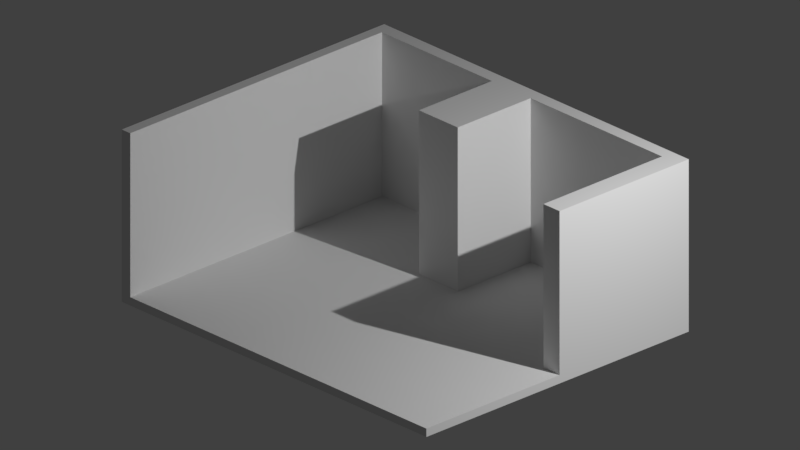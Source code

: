 # Source: room3.blend  (saved by Blender 2.79.0; exported with 4.5.12 LTS)
import bpy
from mathutils import Matrix  # noqa: F401  (used for matrix-valued properties, if any)

bpy.ops.wm.read_factory_settings(use_empty=True)
scene = bpy.context.scene
scene.name = 'Scene'

# ---- collections
col_collection_1 = bpy.data.collections.new('Collection 1'); scene.collection.children.link(col_collection_1)

# ---- world
world_world = bpy.data.worlds.new('World'); scene.world = world_world
world_world.color = (0.05088, 0.05088, 0.05088)
world_world.use_sun_shadow = False
world_world.sun_shadow_jitter_overblur = 0.0
world_world.cycles.sampling_method = 'MANUAL'

# ---- cameras
cam_camera = bpy.data.cameras.new('Camera')
cam_camera.type = 'ORTHO'
cam_camera.clip_end = 100.0
cam_camera.lens = 35.0
cam_camera.sensor_width = 32.0
cam_camera.sensor_height = 18.0
cam_camera.ortho_scale = 10.61
cam_camera.dof.focus_distance = 0.0

# ---- lights
light_lamp = bpy.data.lights.new('Lamp', 'AREA')
light_lamp.transmission_factor = 0.0
light_lamp.cutoff_distance = 30.0
light_lamp.energy = 666.6
light_lamp.shadow_buffer_clip_start = 1.001
light_lamp.shadow_soft_size = 0.1
light_lamp.shadow_maximum_resolution = 0.006
light_lamp.use_absolute_resolution = True
light_lamp.shape = 'RECTANGLE'
light_lamp.size = 0.1
light_lamp.size_y = 0.1

# ---- meshes
me_plane = bpy.data.meshes.new('Plane')
me_plane.from_pydata([(-1.183, -3.585, -0.03274), (4.676, -3.585, -0.03274), (-1.183, 1.218, -0.03274), (4.676, 1.218, -0.03274), (-1.183, -3.585, -0.1556), (4.676, -3.585, -0.1556), (-1.183, 1.218, -0.1556), (4.676, 1.218, -0.1556), (-1.02, -3.585, -0.03274), (-1.02, 1.218, -0.03274), (-1.02, -3.585, -0.1556), (-1.02, 1.218, -0.1556), (-1.183, 1.022, -0.03274), (4.676, 1.022, -0.03274), (-1.183, 1.022, -0.1556), (4.676, 1.022, -0.1556), (-1.02, 1.022, -0.1556), (-1.02, 1.022, -0.03274), (1.697, -3.585, -0.03274), (1.697, -3.585, -0.1556), (1.697, 1.218, -0.03274), (1.697, 1.218, -0.1556), (1.697, 1.022, -0.1556), (1.697, 1.022, -0.03274), (1.841, -3.585, -0.03274), (1.841, -3.585, -0.1556), (1.841, 1.022, -0.03274), (1.841, 1.218, -0.03274), (1.841, 1.218, -0.1556), (1.841, 1.022, -0.1556), (-1.183, -0.3129, -0.03274), (-1.183, -0.3129, -0.1556), (-1.02, -0.3129, -0.03274), (4.676, -0.3129, -0.03274), (4.676, -0.3129, -0.1556), (-1.02, -0.3129, -0.1556), (1.697, -0.3129, -0.03274), (1.697, -0.3129, -0.1556), (1.841, -0.3129, -0.03274), (1.841, -0.3129, -0.1556), (2.727, -3.585, -0.03274), (2.727, -3.585, -0.1556), (2.727, 1.022, -0.03274), (2.727, 1.218, -0.03274), (2.727, 1.218, -0.1556), (2.727, 1.022, -0.1556), (2.727, -0.3129, -0.03274), (2.727, -0.3129, -0.1556), (1.096, 1.218, -0.03274), (1.096, 1.218, -0.1556), (1.096, 1.022, -0.1556), (1.096, -3.585, -0.03274), (1.096, -3.585, -0.1556), (1.096, 1.022, -0.03274), (1.096, -0.3129, -0.1556), (1.096, -0.3129, -0.03274), (-1.183, -0.3129, -0.03274), (-1.183, -3.585, -0.03274), (-1.02, -3.585, -0.03274), (-1.02, -0.3129, -0.03274), (-1.183, 1.022, -0.03274), (-1.02, 1.022, -0.03274), (-1.183, -3.585, 2.366), (-1.02, -3.585, 2.366), (-1.183, 1.022, 2.366), (-1.02, 1.022, 2.366), (-1.183, -0.3129, 2.366), (-1.02, -0.3129, 2.366), (-1.02, -0.3129, -0.03274), (-1.183, -0.3129, -0.03274), (-1.02, 1.022, -0.03274), (-1.183, 1.022, -0.03274), (-1.02, -3.585, -0.03274), (-1.183, -3.585, -0.03274), (-1.183, 1.218, 2.366), (-1.02, 1.218, 2.366), (4.676, 1.218, 2.366), (4.676, 1.022, 2.366), (1.096, 1.218, 2.366), (-1.183, 1.022, 2.366), (-1.02, 1.022, 2.366), (2.727, 1.022, 2.366), (1.841, 1.218, 2.366), (1.697, 1.218, 2.366), (1.096, 1.022, 2.366), (1.697, 1.022, 2.366), (1.841, 1.022, 2.366), (2.727, 1.218, 2.366), (4.367, -3.585, -0.03274), (4.367, -3.585, -0.1556), (4.367, 1.022, -0.03274), (4.367, -0.3129, -0.03274), (4.367, 1.218, -0.03274), (4.367, 1.218, -0.1556), (4.367, 1.022, -0.1556), (4.367, -0.3129, -0.1556), (4.367, 1.022, 2.366), (4.367, 1.218, 2.366), (-1.183, -1.147, -0.1556), (1.697, -1.147, -0.03274), (1.841, -1.147, -0.03274), (4.676, -1.147, -0.03274), (4.676, -1.147, -0.1556), (-1.02, -1.147, -0.1556), (1.697, -1.147, -0.1556), (1.841, -1.147, -0.1556), (2.727, -1.147, -0.1556), (2.727, -1.147, -0.03274), (1.096, -1.147, -0.03274), (1.096, -1.147, -0.1556), (4.367, -1.147, -0.1556), (4.367, -1.147, -0.03274), (4.676, -0.3129, 2.366), (4.676, 1.022, 2.366), (4.367, 1.022, 2.366), (4.676, -1.147, 2.366), (4.367, -0.3129, 2.366), (4.367, -1.147, 2.366), (1.096, 1.022, 2.366), (1.697, 1.022, 2.366), (1.841, 1.022, 2.366), (1.697, -0.3129, 2.366), (1.841, -0.3129, 2.366), (1.096, -0.3129, 2.366)], [], [(92, 3, 76, 97), (94, 15, 7, 93), (9, 2, 6, 11), (88, 1, 5, 89), (13, 3, 7, 15), (30, 0, 4, 98, 31), (0, 8, 10, 4), (48, 9, 11, 49), (14, 16, 11, 6), (20, 27, 82, 83), (30, 12, 60, 56), (31, 35, 16, 14), (2, 12, 14, 6), (33, 13, 15, 34), (95, 34, 15, 94), (91, 90, 114, 116), (23, 26, 120, 119), (54, 37, 22, 50), (27, 20, 21, 28), (51, 18, 19, 52), (50, 22, 21, 49), (42, 26, 86, 81), (43, 27, 28, 44), (53, 23, 119, 118), (37, 39, 29, 22), (18, 24, 25, 19), (22, 29, 28, 21), (17, 12, 79, 80), (104, 105, 39, 37), (99, 36, 38, 100), (109, 104, 37, 54), (108, 55, 36, 99), (13, 33, 112, 113), (110, 102, 34, 95), (101, 33, 34, 102), (98, 103, 35, 31), (17, 32, 59, 61), (12, 30, 31, 14), (105, 106, 47, 39), (100, 38, 46, 107), (92, 43, 44, 93), (38, 26, 42, 46), (39, 47, 45, 29), (24, 40, 41, 25), (29, 45, 44, 28), (48, 20, 83, 78), (8, 32, 55, 108, 51), (103, 109, 54, 35), (2, 9, 75, 74), (16, 50, 49, 11), (8, 51, 52, 10), (35, 54, 50, 16), (32, 17, 53, 55), (20, 48, 49, 21), (17, 12, 71, 70), (12, 30, 69, 71), (8, 0, 57, 58), (32, 8, 58, 59), (12, 17, 61, 60), (0, 30, 56, 57), (0, 8, 72, 73), (73, 72, 63, 62), (68, 70, 65, 67), (69, 73, 62, 66), (64, 66, 62, 63, 67, 65), (70, 71, 64, 65), (8, 32, 68, 72), (71, 69, 66, 64), (32, 17, 70, 68), (30, 0, 73, 69), (72, 68, 67, 63), (96, 97, 76, 77), (79, 74, 75, 80), (84, 78, 83, 85), (85, 83, 82, 86), (86, 82, 87, 81), (80, 75, 78, 84), (12, 2, 74, 79), (9, 48, 78, 75), (23, 53, 84, 85), (53, 17, 80, 84), (90, 42, 81, 96), (26, 23, 85, 86), (3, 13, 77, 76), (27, 43, 87, 82), (13, 90, 96, 77), (81, 87, 97, 96), (3, 92, 93, 7), (106, 110, 95, 47), (107, 46, 91, 111), (46, 42, 90, 91), (47, 95, 94, 45), (40, 88, 89, 41), (45, 94, 93, 44), (43, 92, 97, 87), (40, 107, 111, 88), (41, 89, 110, 106), (10, 52, 109, 103), (24, 100, 107, 40), (25, 41, 106, 105), (4, 10, 103, 98), (1, 101, 102, 5), (89, 5, 102, 110), (88, 111, 101, 1), (51, 108, 99, 18), (52, 19, 104, 109), (18, 99, 100, 24), (19, 25, 105, 104), (116, 114, 113, 112), (117, 116, 112, 115), (111, 91, 116, 117), (101, 111, 117, 115), (33, 101, 115, 112), (90, 13, 113, 114), (123, 118, 119, 121), (121, 119, 120, 122), (26, 38, 122, 120), (55, 53, 118, 123), (36, 55, 123, 121), (38, 36, 121, 122)])
me_plane.use_remesh_preserve_volume = False
me_plane.use_remesh_preserve_attributes = False
me_plane.use_mirror_vertex_groups = False
me_plane.update()

# ---- objects
ob_plane = bpy.data.objects.new('Plane', me_plane)
ob_lamp = bpy.data.objects.new('Lamp', light_lamp)
ob_camera = bpy.data.objects.new('Camera', cam_camera)

# ---- transforms, parenting, visibility, modifiers, constraints
ob_plane.location = (-2.285, 1.577, 0.03412)
ob_plane.lineart.crease_threshold = 0.0
ob_lamp.location = (8.848, 2.142, 7.438)
ob_lamp.rotation_euler = (0.69, 0.6529, 1.022)
ob_lamp.lock_rotations_4d = False
ob_lamp.empty_display_type = 'ARROWS'
ob_lamp.color = (0.0, 0.0, 0.0, 0.0)
ob_lamp.hide_viewport = True
ob_lamp.lineart.crease_threshold = 0.0
ob_camera.location = (10.45, -10.16, 8.315)
ob_camera.rotation_euler = (1.135, -1.991e-05, 0.8102)
ob_camera.lock_rotations_4d = False
ob_camera.empty_display_type = 'ARROWS'
ob_camera.color = (0.0, 0.0, 0.0, 0.0)
ob_camera.hide_viewport = True
ob_camera.display_type = 'WIRE'
ob_camera.lineart.crease_threshold = 0.0

# ---- collection membership
col_collection_1.objects.link(ob_plane)
col_collection_1.objects.link(ob_lamp)
col_collection_1.objects.link(ob_camera)

# ---- scene / render settings (as saved in the file)
scene.camera = ob_camera
scene.frame_start = 1; scene.frame_end = 250; scene.frame_set(1)
scene.render.engine = 'CYCLES'
scene.render.resolution_percentage = 50
scene.render.dither_intensity = 0.0
scene.cycles.use_denoising = False
scene.cycles.samples = 128
scene.cycles.sampling_pattern = 'TABULATED_SOBOL'
scene.cycles.use_adaptive_sampling = False
scene.cycles.use_light_tree = False
scene.cycles.blur_glossy = 0.0
scene.cycles.sample_clamp_indirect = 0.0
scene.view_settings.view_transform = 'Standard'
bpy.context.view_layer.update()
